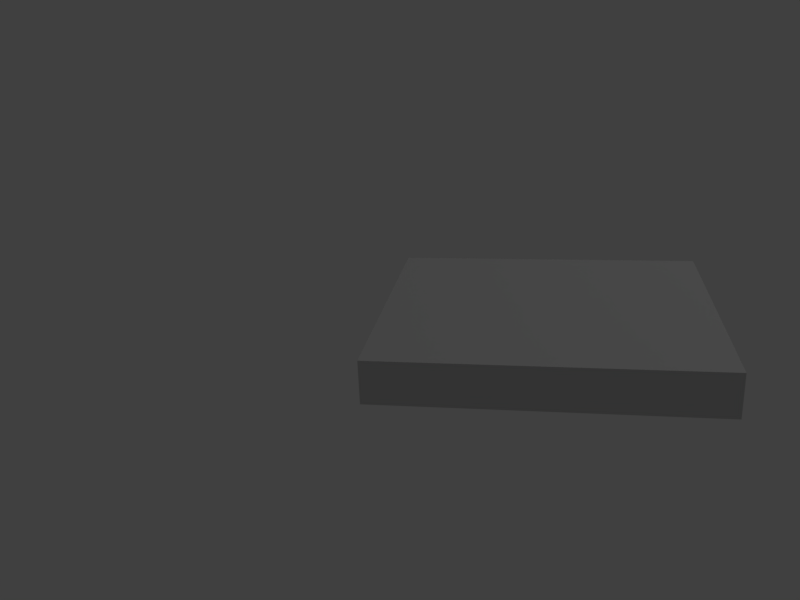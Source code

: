 # Source: table_cycles.blend  (saved by Blender 2.79.4; exported with 4.5.12 LTS)
import bpy
from mathutils import Matrix  # noqa: F401  (used for matrix-valued properties, if any)

bpy.ops.wm.read_factory_settings(use_empty=True)
scene = bpy.context.scene
scene.name = 'Scene'

# ---- collections
col_collection_1 = bpy.data.collections.new('Collection 1'); scene.collection.children.link(col_collection_1)

# ---- materials (node trees are filled in below, after node groups)
mat_material_005 = bpy.data.materials.new('Material.005')
mat_material_005.alpha_threshold = 0.0
mat_material_005.diffuse_color = (0.64, 0.64, 0.64, 1.0)
mat_material_005.specular_color = (0.5, 0.5, 0.5)
mat_material_005.roughness = 0.5
mat_material_005.specular_intensity = 1.0

# ---- material node trees

# ---- world
world_world = bpy.data.worlds.new('World'); scene.world = world_world
world_world.color = (0.05088, 0.05088, 0.05088)
world_world.use_sun_shadow = False
world_world.sun_shadow_jitter_overblur = 0.0
world_world.cycles.sampling_method = 'MANUAL'

# ---- cameras
cam_camera = bpy.data.cameras.new('Camera')
cam_camera.clip_end = 100.0
cam_camera.lens = 35.0
cam_camera.sensor_width = 32.0
cam_camera.sensor_height = 18.0
cam_camera.ortho_scale = 7.314
cam_camera.dof.focus_distance = 0.0

# ---- lights
light_lamp = bpy.data.lights.new('Lamp', 'POINT')
light_lamp.transmission_factor = 0.0
light_lamp.cutoff_distance = 30.0
light_lamp.energy = 100.0
light_lamp.shadow_buffer_clip_start = 1.001
light_lamp.shadow_soft_size = 0.1
light_lamp.shadow_maximum_resolution = 0.006
light_lamp.use_absolute_resolution = True

# ---- meshes
me_cube_001 = bpy.data.meshes.new('Cube.001')
me_cube_001.from_pydata([(-1.0, -1.0, -1.0), (-1.0, -1.0, 1.0), (-1.0, 1.0, -1.0), (-1.0, 1.0, 1.0), (1.0, -1.0, -1.0), (1.0, -1.0, 1.0), (1.0, 1.0, -1.0), (1.0, 1.0, 1.0)], [], [(0, 1, 3, 2), (2, 3, 7, 6), (6, 7, 5, 4), (4, 5, 1, 0), (2, 6, 4, 0), (7, 3, 1, 5)])
_uv = me_cube_001.uv_layers.new(name='UVMap')
_uv.uv.foreach_set('vector', [0.0, 0.0, 1.0, 0.0, 1.0, 1.0, 0.0, 1.0, 0.0, 0.0, 1.0, 0.0, 1.0, 1.0, 0.0, 1.0, 0.0, 0.0, 1.0, 0.0, 1.0, 1.0, 0.0, 1.0, 0.0, 0.0, 1.0, 0.0, 1.0, 1.0, 0.0, 1.0, 0.0, 0.0, 1.0, 0.0, 1.0, 1.0, 0.0, 1.0, 0.0, 0.0, 1.0, 0.0, 1.0, 1.0, 0.0, 1.0])
me_cube_001.materials.append(mat_material_005)
me_cube_001.use_remesh_preserve_volume = False
me_cube_001.use_remesh_preserve_attributes = False
me_cube_001.use_mirror_vertex_groups = False
me_cube_001.update()

# ---- objects
ob_cube_001 = bpy.data.objects.new('Cube.001', me_cube_001)
ob_lamp = bpy.data.objects.new('Lamp', light_lamp)
ob_camera = bpy.data.objects.new('Camera', cam_camera)

# ---- transforms, parenting, visibility, modifiers, constraints
ob_cube_001.location = (0.0, 0.0, 0.7)
ob_cube_001.scale = (0.38, 0.345, 0.05)
ob_cube_001.lineart.crease_threshold = 0.0
ob_lamp.location = (4.076, 1.005, 5.904)
ob_lamp.rotation_euler = (0.6503, 0.05522, 1.866)
ob_lamp.lock_rotations_4d = False
ob_lamp.empty_display_type = 'ARROWS'
ob_lamp.color = (0.0, 0.0, 0.0, 0.0)
ob_lamp.lineart.crease_threshold = 0.0
ob_camera.location = (0.0, -1.944, 1.49)
ob_camera.rotation_euler = (1.214, 0.0399, 0.1619)
ob_camera.lock_rotations_4d = False
ob_camera.empty_display_type = 'ARROWS'
ob_camera.color = (0.0, 0.0, 0.0, 0.0)
ob_camera.display_type = 'WIRE'
ob_camera.lineart.crease_threshold = 0.0

# ---- collection membership
col_collection_1.objects.link(ob_cube_001)
col_collection_1.objects.link(ob_lamp)
col_collection_1.objects.link(ob_camera)

# ---- scene / render settings (as saved in the file)
scene.camera = ob_camera
scene.frame_start = 1; scene.frame_end = 250; scene.frame_set(1)
scene.render.engine = 'CYCLES'
scene.render.image_settings.color_mode = 'RGB'
scene.render.image_settings.compression = 0
scene.render.resolution_x = 640
scene.render.resolution_y = 480
scene.render.dither_intensity = 0.0
scene.cycles.use_denoising = False
scene.cycles.samples = 1
scene.cycles.sampling_pattern = 'TABULATED_SOBOL'
scene.cycles.light_sampling_threshold = 0.04
scene.cycles.use_adaptive_sampling = False
scene.cycles.use_light_tree = False
scene.cycles.sample_clamp_indirect = 0.0
scene.view_settings.view_transform = 'Standard'
bpy.context.view_layer.update()
